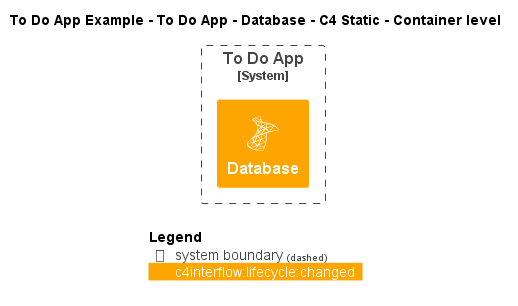

The diagram above was rendered by PlantUML. Its source (embedded in the PNG):
@startuml
!include ..\..\..\..\..\.c4s\C4_Container.puml

!define ICONS https://raw.githubusercontent.com/tupadr3/plantuml-icon-font-sprites/refs/heads/main/icons

!include ICONS/devicons/msql_server.puml

AddElementTag("c4interflow:lifecycle:new", $bgColor=green, $fontColor=#ffffff, $borderColor=green, $shadowing="False")
AddElementTag("c4interflow:lifecycle:changed", $bgColor=orange, $fontColor=#ffffff, $borderColor=orange, $shadowing="False")
AddElementTag("c4interflow:lifecycle:removed", $bgColor=red, $fontColor=#ffffff, $borderColor=red, $shadowing="False")

AddRelTag("c4interflow:lifecycle:new", $textColor=green, $lineColor=green)
AddRelTag("c4interflow:lifecycle:changed", $textColor=orange, $lineColor=orange)
AddRelTag("c4interflow:lifecycle:removed", $textColor=red, $lineColor=red)

SHOW_PERSON_PORTRAIT()
LAYOUT_TOP_DOWN()

skinparam linetype polyline

title To Do App Example - To Do App - Database - C4 Static - Container level


System_Boundary(ToDoAppExample.SoftwareSystems.ToDoApp, "To Do App") {
    Container(ToDoAppExample.SoftwareSystems.ToDoApp.Containers.Database, "Database", "", "", "msql_server", $tags="c4interflow:lifecycle:changed")
}



SHOW_LEGEND()
@enduml